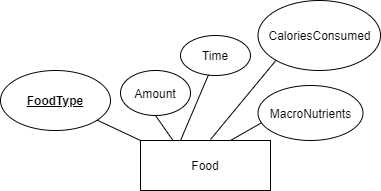

The diagram above was exported from draw.io. Its source (the exported page's mxGraphModel, read from the mxfile embedded in the PNG):
<mxGraphModel dx="868" dy="434" grid="1" gridSize="10" guides="1" tooltips="1" connect="1" arrows="1" fold="1" page="1" pageScale="1" pageWidth="850" pageHeight="1100" math="0" shadow="0" extFonts="Permanent Marker^https://fonts.googleapis.com/css?family=Permanent+Marker">
  <root>
    <mxCell id="0" />
    <mxCell id="1" parent="0" />
    <mxCell id="hHYqKPYUTTmH1xtrEPi6-1" value="Food" style="rounded=0;whiteSpace=wrap;html=1;" vertex="1" parent="1">
      <mxGeometry x="270" y="460" width="130" height="50" as="geometry" />
    </mxCell>
    <mxCell id="hHYqKPYUTTmH1xtrEPi6-3" value="" style="endArrow=none;html=1;entryX=0.5;entryY=1;entryDx=0;entryDy=0;exitX=0.25;exitY=0;exitDx=0;exitDy=0;" edge="1" parent="1" source="hHYqKPYUTTmH1xtrEPi6-1" target="hHYqKPYUTTmH1xtrEPi6-10">
      <mxGeometry width="50" height="50" relative="1" as="geometry">
        <mxPoint x="365" y="240" as="sourcePoint" />
        <mxPoint x="395" y="190" as="targetPoint" />
      </mxGeometry>
    </mxCell>
    <mxCell id="hHYqKPYUTTmH1xtrEPi6-8" value="&lt;b&gt;&lt;u&gt;FoodType&lt;/u&gt;&lt;/b&gt;" style="ellipse;whiteSpace=wrap;html=1;direction=south;" vertex="1" parent="1">
      <mxGeometry x="130" y="390" width="110" height="60" as="geometry" />
    </mxCell>
    <mxCell id="hHYqKPYUTTmH1xtrEPi6-9" value="" style="endArrow=none;html=1;exitX=0;exitY=0;exitDx=0;exitDy=0;" edge="1" parent="1" source="hHYqKPYUTTmH1xtrEPi6-1" target="hHYqKPYUTTmH1xtrEPi6-8">
      <mxGeometry width="50" height="50" relative="1" as="geometry">
        <mxPoint x="330" y="240" as="sourcePoint" />
        <mxPoint x="290" y="180" as="targetPoint" />
      </mxGeometry>
    </mxCell>
    <mxCell id="hHYqKPYUTTmH1xtrEPi6-10" value="Amount" style="ellipse;whiteSpace=wrap;html=1;" vertex="1" parent="1">
      <mxGeometry x="250" y="390" width="70" height="45" as="geometry" />
    </mxCell>
    <mxCell id="hHYqKPYUTTmH1xtrEPi6-27" value="" style="endArrow=none;html=1;entryX=0;entryY=1;entryDx=0;entryDy=0;" edge="1" parent="1" target="hHYqKPYUTTmH1xtrEPi6-28">
      <mxGeometry width="50" height="50" relative="1" as="geometry">
        <mxPoint x="340" y="459" as="sourcePoint" />
        <mxPoint x="390" y="140" as="targetPoint" />
      </mxGeometry>
    </mxCell>
    <mxCell id="hHYqKPYUTTmH1xtrEPi6-28" value="CaloriesConsumed" style="ellipse;whiteSpace=wrap;html=1;" vertex="1" parent="1">
      <mxGeometry x="387.5" y="320" width="122.5" height="70" as="geometry" />
    </mxCell>
    <mxCell id="hHYqKPYUTTmH1xtrEPi6-31" value="Time" style="ellipse;whiteSpace=wrap;html=1;" vertex="1" parent="1">
      <mxGeometry x="310" y="355" width="70" height="40" as="geometry" />
    </mxCell>
    <mxCell id="hHYqKPYUTTmH1xtrEPi6-34" value="" style="endArrow=none;html=1;entryX=0.4;entryY=0.982;entryDx=0;entryDy=0;entryPerimeter=0;" edge="1" parent="1" target="hHYqKPYUTTmH1xtrEPi6-31">
      <mxGeometry width="50" height="50" relative="1" as="geometry">
        <mxPoint x="310" y="460" as="sourcePoint" />
        <mxPoint x="440" y="310" as="targetPoint" />
      </mxGeometry>
    </mxCell>
    <mxCell id="hHYqKPYUTTmH1xtrEPi6-48" value="" style="endArrow=none;html=1;" edge="1" parent="1">
      <mxGeometry width="50" height="50" relative="1" as="geometry">
        <mxPoint x="360" y="460" as="sourcePoint" />
        <mxPoint x="430" y="420" as="targetPoint" />
      </mxGeometry>
    </mxCell>
    <mxCell id="hHYqKPYUTTmH1xtrEPi6-49" value="MacroNutrients" style="ellipse;whiteSpace=wrap;html=1;" vertex="1" parent="1">
      <mxGeometry x="387.5" y="405" width="105" height="55" as="geometry" />
    </mxCell>
  </root>
</mxGraphModel>